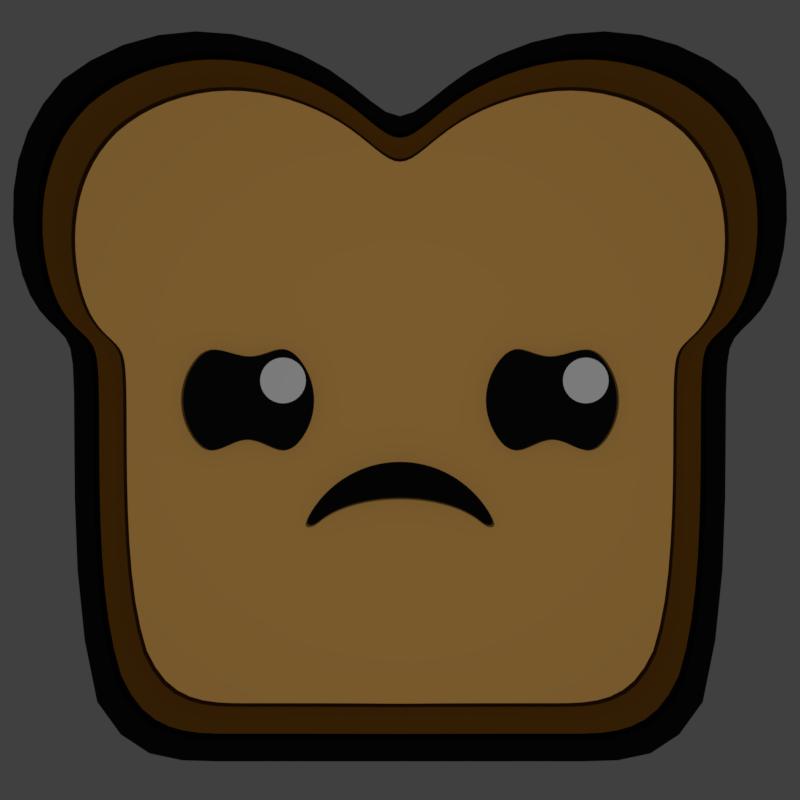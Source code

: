 # Source: Toast.blend  (saved by Blender 2.78.0; exported with 4.5.12 LTS)
import bpy
from mathutils import Matrix  # noqa: F401  (used for matrix-valued properties, if any)

bpy.ops.wm.read_factory_settings(use_empty=True)
scene = bpy.context.scene
scene.name = 'Scene'

# ---- collections
col_collection_1 = bpy.data.collections.new('Collection 1'); scene.collection.children.link(col_collection_1)

# ---- materials (node trees are filled in below, after node groups)
mat_mouth = bpy.data.materials.new('Mouth')
mat_mouth.alpha_threshold = 0.0
mat_mouth.use_transparent_shadow = False
mat_mouth.diffuse_color = (0.004896, 0.004896, 0.004896, 1.0)
mat_mouth.roughness = 0.5
mat_mouth.specular_intensity = 0.0
mat_highlights = bpy.data.materials.new('Highlights')
mat_highlights.alpha_threshold = 0.0
mat_highlights.use_transparent_shadow = False
mat_highlights.diffuse_color = (1.0, 1.0, 1.0, 1.0)
mat_highlights.roughness = 0.5
mat_highlights.specular_intensity = 0.0
mat_tongue = bpy.data.materials.new('Tongue')
mat_tongue.alpha_threshold = 0.0
mat_tongue.use_transparent_shadow = False
mat_tongue.diffuse_color = (0.8, 0.2287, 0.1406, 1.0)
mat_tongue.roughness = 0.5
mat_tongue.specular_intensity = 0.0
mat_eyes = bpy.data.materials.new('Eyes')
mat_eyes.alpha_threshold = 0.0
mat_eyes.use_transparent_shadow = False
mat_eyes.diffuse_color = (0.00637, 0.00637, 0.00637, 1.0)
mat_eyes.roughness = 0.5
mat_eyes.specular_intensity = 0.0
mat_tear = bpy.data.materials.new('Tear')
mat_tear.alpha_threshold = 0.0
mat_tear.use_transparent_shadow = False
mat_tear.diffuse_color = (0.01943, 0.2584, 0.8, 1.0)
mat_tear.roughness = 0.5
mat_tear.specular_intensity = 0.0
mat_anger = bpy.data.materials.new('Anger')
mat_anger.alpha_threshold = 0.0
mat_anger.use_transparent_shadow = False
mat_anger.diffuse_color = (0.8, 0.0008479, 0.0, 1.0)
mat_anger.roughness = 0.5
mat_anger.specular_intensity = 0.0
mat_toastmiddle = bpy.data.materials.new('ToastMiddle')
mat_toastmiddle.alpha_threshold = 0.0
mat_toastmiddle.use_transparent_shadow = False
mat_toastmiddle.diffuse_color = (1.0, 0.5407, 0.1385, 1.0)
mat_toastmiddle.roughness = 0.5
mat_toastmiddle.specular_intensity = 0.0
mat_toastcrust = bpy.data.materials.new('ToastCrust')
mat_toastcrust.alpha_threshold = 0.0
mat_toastcrust.use_transparent_shadow = False
mat_toastcrust.diffuse_color = (0.1878, 0.07421, 0.006995, 1.0)
mat_toastcrust.roughness = 0.5
mat_toastcrust.specular_intensity = 0.0

# ---- material node trees

# ---- world
world_world = bpy.data.worlds.new('World'); scene.world = world_world
world_world.color = (0.05088, 0.05088, 0.05088)
world_world.use_sun_shadow = False
world_world.sun_shadow_jitter_overblur = 0.0
world_world.cycles.sampling_method = 'MANUAL'

# ---- cameras
cam_camera = bpy.data.cameras.new('Camera')
cam_camera.type = 'ORTHO'
cam_camera.clip_end = 100.0
cam_camera.lens = 35.0
cam_camera.sensor_width = 32.0
cam_camera.sensor_height = 18.0
cam_camera.ortho_scale = 2.4
cam_camera.dof.focus_distance = 0.0
cam_camera.dof.aperture_fstop = 128.0

# ---- lights
light_lamp = bpy.data.lights.new('Lamp', 'POINT')
light_lamp.transmission_factor = 0.0
light_lamp.cutoff_distance = 30.0
light_lamp.energy = 100.0
light_lamp.shadow_buffer_clip_start = 1.001
light_lamp.shadow_soft_size = 0.1
light_lamp.shadow_maximum_resolution = 0.006
light_lamp.use_absolute_resolution = True

# ---- meshes
me_plane_004 = bpy.data.meshes.new('Plane.004')
me_plane_004.from_pydata([(0.1337, -2.61e-08, 0.1452), (0.5558, -5.655e-08, 0.3718), (0.08727, -2.453e-08, 0.2316), (0.5093, -5.498e-08, 0.4583)], [], [(0, 1, 3, 2)])
me_plane_004.materials.append(mat_mouth)
me_plane_004.use_remesh_preserve_volume = False
me_plane_004.use_remesh_preserve_attributes = False
me_plane_004.use_mirror_vertex_groups = False
me_plane_004.update()
me_plane_008 = bpy.data.meshes.new('Plane.008')
me_plane_008.from_pydata([(-0.215, -7.802e-08, -0.007912), (-0.215, -8.059e-08, -0.01807), (-7.451e-09, 4.633e-08, 0.2071), (0.215, 7.522e-08, -0.007912), (8.066e-16, 2.492e-08, 0.1225), (0.215, 7.265e-08, -0.01807)], [], [(3, 2, 4, 5), (2, 0, 1, 4)])
me_plane_008.materials.append(mat_mouth)
me_plane_008.use_remesh_preserve_volume = False
me_plane_008.use_remesh_preserve_attributes = False
me_plane_008.use_mirror_vertex_groups = False
me_plane_008.update()
me_circle_010 = bpy.data.meshes.new('Circle.010')
me_circle_010.from_pydata([(-0.1148, 2.801e-07, 1.058e-08), (-0.1126, 2.816e-07, -0.02239), (-0.106, 2.816e-07, -0.04392), (-0.09544, 2.816e-07, -0.06377), (-0.08116, 2.816e-07, -0.08116), (-0.06377, 2.816e-07, -0.09544), (-0.04392, 2.816e-07, -0.106), (-0.02239, 2.885e-07, -0.1126), (-4.092e-08, 2.885e-07, -0.1148), (0.02239, 2.885e-07, -0.1126), (0.04392, 2.816e-07, -0.106), (0.06377, 2.816e-07, -0.09544), (0.08116, 2.816e-07, -0.08116), (0.09544, 2.816e-07, -0.06377), (0.106, 2.816e-07, -0.04392), (0.1126, 2.816e-07, -0.02239), (0.1148, 2.801e-07, 1.127e-07)], [], [(1, 0, 16, 15, 14, 13, 12, 11, 10, 9, 8, 7, 6, 5, 4, 3, 2)])
me_circle_010.materials.append(mat_mouth)
me_circle_010.use_remesh_preserve_volume = False
me_circle_010.use_remesh_preserve_attributes = False
me_circle_010.use_mirror_vertex_groups = False
me_circle_010.update()
me_plane_007 = bpy.data.meshes.new('Plane.007')
me_plane_007.from_pydata([(0.2011, -1.015e-08, 0.1295), (0.05399, 0.0, -0.05399), (0.2011, -1.015e-08, 0.02155), (0.05399, 0.0, 0.05399), (0.0, 0.0, -0.05399), (0.0, 0.0, 0.05399), (0.3422, 6.143e-09, 0.008267), (0.3422, 6.143e-09, -0.09971), (0.5072, -8.814e-09, 0.1196), (0.5072, -8.814e-09, 0.01161)], [], [(4, 1, 3, 5), (3, 1, 2, 0), (0, 2, 7, 6), (6, 7, 9, 8)])
me_plane_007.materials.append(mat_highlights)
me_plane_007.use_remesh_preserve_volume = False
me_plane_007.use_remesh_preserve_attributes = False
me_plane_007.use_mirror_vertex_groups = False
me_plane_007.update()
me_circle_009 = bpy.data.meshes.new('Circle.009')
me_circle_009.from_pydata([(0.2884, 0.0, 0.08227), (0.05426, 7.451e-09, 0.000758), (0.1064, -1.118e-08, 0.008671), (0.1545, -1.118e-08, 0.02152), (0.1967, -1.118e-08, 0.03882), (0.2313, -1.118e-08, 0.05989), (0.257, -1.118e-08, 0.08393), (0.06091, 1.863e-08, -0.1045), (0.2596, 0.0, 0.0283), (0.2208, 0.0, -0.01901), (0.1734, 0.0, -0.05783), (0.1195, 0.0, -0.08668), (-0.2884, 0.0, 0.08227), (2.98e-08, 7.451e-09, -0.001914), (-0.05426, 7.451e-09, 0.000758), (-0.1064, -1.118e-08, 0.008671), (-0.1545, -1.118e-08, 0.02152), (-0.1967, -1.118e-08, 0.03882), (-0.2313, -1.118e-08, 0.05989), (-0.257, -1.118e-08, 0.08393), (-0.06091, 1.863e-08, -0.1045), (2.98e-08, 1.863e-08, -0.1104), (-0.2596, 0.0, 0.0283), (-0.2208, 0.0, -0.01901), (-0.1734, 0.0, -0.05783), (-0.1195, 0.0, -0.08668)], [], [(4, 3, 10, 9), (1, 13, 21, 7), (5, 4, 9, 8), (2, 1, 7, 11), (6, 5, 8, 0), (3, 2, 11, 10), (17, 23, 24, 16), (14, 20, 21, 13), (18, 22, 23, 17), (15, 25, 20, 14), (19, 12, 22, 18), (16, 24, 25, 15)])
me_circle_009.materials.append(mat_mouth)
me_circle_009.use_remesh_preserve_volume = False
me_circle_009.use_remesh_preserve_attributes = False
me_circle_009.use_mirror_vertex_groups = False
me_circle_009.update()
me_plane_006 = bpy.data.meshes.new('Plane.006')
me_plane_006.from_pydata([(-0.2016, 1.966e-08, -0.7809), (0.7104, -3.397e-08, -0.3817), (-0.6008, 3.089e-08, 0.1311), (0.3112, -2.275e-08, 0.5303), (-0.5657, 2.99e-08, 0.05094), (0.3464, -2.373e-08, 0.4501)], [], [(4, 5, 3, 2), (0, 1, 5, 4)])
me_plane_006.materials.append(mat_tongue)
me_plane_006.use_remesh_preserve_volume = False
me_plane_006.use_remesh_preserve_attributes = False
me_plane_006.use_mirror_vertex_groups = False
me_plane_006.update()
me_circle_006 = bpy.data.meshes.new('Circle.006')
me_circle_006.from_pydata([(0.4464, 2.832e-07, 0.1284), (0.4092, 2.812e-07, 0.1363), (0.3749, 2.769e-07, 0.1498), (0.3433, 2.729e-07, 0.1557), (0.3144, 2.714e-07, 0.1402), (0.2898, 2.714e-07, 0.1099), (0.2715, 2.773e-07, 0.07568), (0.2603, 2.802e-07, 0.03858), (0.2565, 2.806e-07, -1.005e-08), (0.2603, 2.832e-07, -0.03858), (0.2715, 2.832e-07, -0.07568), (0.2898, 2.832e-07, -0.1099), (0.3144, 2.832e-07, -0.1398), (0.3443, 2.832e-07, -0.1534), (0.3785, 2.832e-07, -0.1434), (0.4156, 2.95e-07, -0.1246), (0.4542, 2.95e-07, -0.1144), (0.4928, 2.95e-07, -0.1246), (0.5299, 2.832e-07, -0.1434), (0.5641, 2.832e-07, -0.1534), (0.594, 2.832e-07, -0.1398), (0.6186, 2.832e-07, -0.1099), (0.6369, 2.832e-07, -0.07568), (0.6482, 2.832e-07, -0.03858), (0.652, 2.806e-07, 1.66e-07), (0.6482, 2.802e-07, 0.03858), (0.6369, 2.773e-07, 0.07568), (0.6186, 2.714e-07, 0.1099), (0.594, 2.714e-07, 0.1398), (0.563, 2.729e-07, 0.1542), (0.5262, 2.769e-07, 0.1484), (0.4863, 2.812e-07, 0.1359)], [], [(1, 2, 3, 4, 5, 6, 7, 8, 9, 10, 11, 12, 13, 14, 15, 16, 17, 18, 19, 20, 21, 22, 23, 24, 25, 26, 27, 28, 29, 30, 31, 0)])
me_circle_006.materials.append(mat_eyes)
me_circle_006.use_remesh_preserve_volume = False
me_circle_006.use_remesh_preserve_attributes = False
me_circle_006.use_mirror_vertex_groups = False
me_circle_006.update()
me_cylinder = bpy.data.meshes.new('Cylinder')
me_cylinder.from_pydata([(0.455, -0.04339, 0.01628), (0.455, 0.04339, 0.01628), (0.4465, -0.04339, 0.01711), (0.4465, 0.04339, 0.01711), (0.4384, -0.04339, 0.01958), (0.4384, 0.04339, 0.01958), (0.4309, -0.04339, 0.02359), (0.4309, 0.04339, 0.02359), (0.4243, -0.04339, 0.02899), (0.4243, 0.04339, 0.02899), (0.4189, -0.04339, 0.03556), (0.4189, 0.04339, 0.03556), (0.4149, -0.04339, 0.04306), (0.4149, 0.04339, 0.04306), (0.4125, -0.04339, 0.0512), (0.4125, 0.04339, 0.0512), (0.4116, -0.04339, 0.05967), (0.4116, 0.04339, 0.05967), (0.4125, -0.04339, 0.06814), (0.4125, 0.04339, 0.06814), (0.4149, -0.04339, 0.07628), (0.4149, 0.04339, 0.07628), (0.4189, -0.04339, 0.08378), (0.4189, 0.04339, 0.08378), (0.4243, -0.04339, 0.09035), (0.4243, 0.04339, 0.09035), (0.4309, -0.04339, 0.09575), (0.4309, 0.04339, 0.09575), (0.4384, -0.04339, 0.09976), (0.4384, 0.04339, 0.09976), (0.4465, -0.04339, 0.1022), (0.4465, 0.04339, 0.1022), (0.455, -0.04339, 0.1031), (0.455, 0.04339, 0.1031), (0.4635, -0.04339, 0.1022), (0.4635, 0.04339, 0.1022), (0.4716, -0.04339, 0.09976), (0.4716, 0.04339, 0.09976), (0.4791, -0.04339, 0.09575), (0.4791, 0.04339, 0.09575), (0.4857, -0.04339, 0.09035), (0.4857, 0.04339, 0.09035), (0.4911, -0.04339, 0.08378), (0.4911, 0.04339, 0.08378), (0.4951, -0.04339, 0.07628), (0.4951, 0.04339, 0.07628), (0.4976, -0.04339, 0.06814), (0.4976, 0.04339, 0.06814), (0.4984, -0.04339, 0.05967), (0.4984, 0.04339, 0.05967), (0.4976, -0.04339, 0.0512), (0.4976, 0.04339, 0.0512), (0.4951, -0.04339, 0.04306), (0.4951, 0.04339, 0.04306), (0.4911, -0.04339, 0.03556), (0.4911, 0.04339, 0.03556), (0.4857, -0.04339, 0.02899), (0.4857, 0.04339, 0.02899), (0.4791, -0.04339, 0.02359), (0.4791, 0.04339, 0.02359), (0.4716, -0.04339, 0.01958), (0.4716, 0.04339, 0.01958), (0.4635, -0.04339, 0.01711), (0.4635, 0.04339, 0.01711)], [], [(0, 1, 3, 2), (2, 3, 5, 4), (4, 5, 7, 6), (6, 7, 9, 8), (8, 9, 11, 10), (10, 11, 13, 12), (12, 13, 15, 14), (14, 15, 17, 16), (16, 17, 19, 18), (18, 19, 21, 20), (20, 21, 23, 22), (22, 23, 25, 24), (24, 25, 27, 26), (26, 27, 29, 28), (28, 29, 31, 30), (30, 31, 33, 32), (32, 33, 35, 34), (34, 35, 37, 36), (36, 37, 39, 38), (38, 39, 41, 40), (40, 41, 43, 42), (42, 43, 45, 44), (44, 45, 47, 46), (46, 47, 49, 48), (48, 49, 51, 50), (50, 51, 53, 52), (52, 53, 55, 54), (54, 55, 57, 56), (56, 57, 59, 58), (58, 59, 61, 60), (3, 1, 63, 61, 59, 57, 55, 53, 51, 49, 47, 45, 43, 41, 39, 37, 35, 33, 31, 29, 27, 25, 23, 21, 19, 17, 15, 13, 11, 9, 7, 5), (60, 61, 63, 62), (62, 63, 1, 0), (0, 2, 4, 6, 8, 10, 12, 14, 16, 18, 20, 22, 24, 26, 28, 30, 32, 34, 36, 38, 40, 42, 44, 46, 48, 50, 52, 54, 56, 58, 60, 62)])
me_cylinder.use_remesh_preserve_volume = False
me_cylinder.use_remesh_preserve_attributes = False
me_cylinder.use_mirror_vertex_groups = False
me_cylinder.update()
me_circle_005 = bpy.data.meshes.new('Circle.005')
me_circle_005.from_pydata([(0.4653, 2.818e-07, 0.03104), (0.4514, 2.811e-07, 0.03465), (0.4372, 2.798e-07, 0.04025), (0.4228, 2.788e-07, 0.04163), (0.4094, 2.779e-07, 0.03972), (0.3986, 2.772e-07, 0.03468), (0.3909, 2.788e-07, 0.02586), (0.3868, 2.798e-07, 0.01341), (0.3854, 2.799e-07, 1.716e-08), (0.3868, 2.808e-07, -0.01341), (0.3907, 2.808e-07, -0.02631), (0.397, 2.808e-07, -0.0382), (0.4056, 2.808e-07, -0.04862), (0.416, 2.808e-07, -0.05717), (0.4279, 2.808e-07, -0.06353), (0.4408, 2.849e-07, -0.06744), (0.4542, 2.849e-07, -0.06876), (0.4676, 2.849e-07, -0.06744), (0.4805, 2.808e-07, -0.06353), (0.4924, 2.808e-07, -0.05717), (0.5028, 2.808e-07, -0.04862), (0.5114, 2.808e-07, -0.0382), (0.5177, 2.808e-07, -0.02631), (0.5216, 2.808e-07, -0.01341), (0.523, 2.799e-07, 7.837e-08), (0.5216, 2.798e-07, 0.01341), (0.5178, 2.788e-07, 0.02621), (0.5124, 2.77e-07, 0.03581), (0.506, 2.777e-07, 0.04141), (0.4983, 2.785e-07, 0.04355), (0.4892, 2.796e-07, 0.04172), (0.4781, 2.81e-07, 0.03501)], [], [(1, 2, 3, 4, 5, 6, 7, 8, 9, 10, 11, 12, 13, 14, 15, 16, 17, 18, 19, 20, 21, 22, 23, 24, 25, 26, 27, 28, 29, 30, 31, 0)])
me_circle_005.materials.append(mat_highlights)
me_circle_005.use_remesh_preserve_volume = False
me_circle_005.use_remesh_preserve_attributes = False
me_circle_005.use_mirror_vertex_groups = False
me_circle_005.update()
me_circle_004 = bpy.data.meshes.new('Circle.004')
me_circle_004.from_pydata([(0.0, 1.518e-08, 0.2441), (0.0, 1.518e-08, -0.05914), (0.06409, 2.081e-08, -0.0315), (0.09173, 1.588e-08, 0.03524), (0.0331, 1.518e-08, 0.102)], [], [(1, 2, 3, 4, 0)])
me_circle_004.materials.append(mat_tear)
me_circle_004.use_remesh_preserve_volume = False
me_circle_004.use_remesh_preserve_attributes = False
me_circle_004.use_mirror_vertex_groups = False
me_circle_004.update()
me_plane_003 = bpy.data.meshes.new('Plane.003')
me_plane_003.from_pydata([(-0.6, 0.0, -1.0), (-0.2, 0.0, -1.0), (0.2, 0.0, -1.0), (0.6, 0.0, -1.0), (0.6, 0.0, 1.0), (0.2, 0.0, 1.0), (-0.2, 0.0, 1.0), (-0.6, 0.0, 1.0), (-1.0, 0.0, 0.6), (-1.0, 0.0, 0.2), (-1.0, 0.0, -0.2), (-1.0, 0.0, -0.6), (1.0, 0.0, -0.6), (1.0, 0.0, -0.2), (1.0, 0.0, 0.2), (1.0, 0.0, 0.6), (-0.6, 0.0, -0.6), (-0.6, 0.0, -0.2), (-0.6, 0.0, 0.2), (-0.6, 0.0, 0.6), (-0.2, 0.0, -0.6), (-0.2, 0.0, -0.2), (-0.2, 0.0, 0.2), (-0.2, 0.0, 0.6), (0.2, 0.0, -0.6), (0.2, 0.0, -0.2), (0.2, 0.0, 0.2), (0.2, 0.0, 0.6), (0.6, 0.0, -0.6), (0.6, 0.0, -0.2), (0.6, 0.0, 0.2), (0.6, 0.0, 0.6)], [], [(19, 23, 6, 7), (27, 31, 4, 5), (2, 3, 28, 24), (24, 28, 29, 25), (26, 30, 31, 27), (0, 1, 20, 16), (16, 20, 21, 17), (18, 22, 23, 19), (11, 16, 17, 10), (9, 18, 19, 8), (28, 12, 13, 29), (30, 14, 15, 31)])
_k = {(0, 1): 0.81961, (2, 3): 0.81961, (4, 5): 0.81961, (6, 7): 0.81961, (7, 19): 0.81961, (6, 23): 0.81961, (5, 27): 0.81961, (4, 31): 0.81961, (8, 9): 0.81961, (10, 11): 0.81961, (12, 13): 0.81961, (14, 15): 0.81961, (0, 16): 0.81961, (1, 20): 0.81961, (2, 24): 0.81961, (3, 28): 0.81961, (11, 16): 0.81961, (10, 17): 0.81961, (9, 18): 0.81961, (8, 19): 0.81961, (12, 28): 0.81961, (13, 29): 0.81961, (14, 30): 0.81961, (15, 31): 0.81961}
me_plane_003.attributes.new('crease_edge', 'FLOAT', 'EDGE').data.foreach_set('value', [_k.get((min(e.vertices), max(e.vertices)), 0.0) for e in me_plane_003.edges])
me_plane_003.materials.append(mat_anger)
me_plane_003.use_remesh_preserve_volume = False
me_plane_003.use_remesh_preserve_attributes = False
me_plane_003.use_mirror_vertex_groups = False
me_plane_003.update()
me_plane_002 = bpy.data.meshes.new('Plane.002')
me_plane_002.from_pydata([(0.5, 0.0, 0.1835), (0.9016, 0.0, -1.0), (0.5665, 4.465e-09, 1.073), (0.9801, 2.381e-09, 0.9161), (0.0, 0.0, -1.0), (0.0, 0.0, 0.7181), (0.5, 0.0, -1.0), (0.9056, 0.0, 0.1835), (0.0, 0.0, 0.1835), (0.5, 0.0, 0.05332), (0.9016, 0.0, 0.05332), (0.0, 0.0, 0.05332), (0.5, 0.0, 0.2451), (1.035, 0.0, 0.2451), (0.0, 0.0, 0.2585), (0.151, 0.0, 0.9257), (0.151, 0.0, -1.0), (0.151, 0.0, 0.1835), (0.151, 0.0, 0.05332), (0.151, 0.0, 0.2544), (0.5, 0.0, 0.6859), (1.102, 1.399e-08, 0.5818), (0.0, 0.0, 0.5517), (0.151, 0.0, 0.6535)], [], [(20, 21, 3, 2), (18, 9, 0, 17), (23, 20, 2, 15), (9, 10, 7, 0), (6, 1, 10, 9), (16, 6, 9, 18), (17, 0, 12, 19), (0, 7, 13, 12), (8, 17, 19, 14), (4, 16, 18, 11), (22, 23, 15, 5), (11, 18, 17, 8), (14, 19, 23, 22), (19, 12, 20, 23), (12, 13, 21, 20)])
me_plane_002.materials.append(mat_eyes)
me_plane_002.use_remesh_preserve_volume = False
me_plane_002.use_remesh_preserve_attributes = False
me_plane_002.use_mirror_vertex_groups = False
me_plane_002.update()
me_plane_001 = bpy.data.meshes.new('Plane.001')
me_plane_001.from_pydata([(0.5, 0.0, 0.1835), (0.9016, 0.0, -1.0), (0.5665, 4.465e-09, 1.073), (0.9801, 2.381e-09, 0.9161), (0.5, 0.0, -1.0), (0.9056, 0.0, 0.1835), (0.5, 0.0, 0.05332), (0.9016, 0.0, 0.05332), (0.5, 0.0, 0.2451), (1.035, 0.0, 0.2451), (0.151, 0.0, 0.9257), (0.151, 0.0, -1.0), (0.151, 0.0, 0.1835), (0.151, 0.0, 0.05332), (0.151, 0.0, 0.2544), (0.5, 0.0, 0.6859), (1.102, 1.399e-08, 0.5818), (0.151, 0.0, 0.6535), (-0.5, 0.0, 0.1835), (-0.9016, 0.0, -1.0), (-0.5665, 4.465e-09, 1.073), (-0.9801, 2.381e-09, 0.9161), (0.0, 0.0, -1.002), (0.0, 0.0, 0.7181), (-0.5, 0.0, -1.0), (-0.9056, 0.0, 0.1835), (0.0, 0.0, 0.1835), (-0.5, 0.0, 0.05332), (-0.9016, 0.0, 0.05332), (0.0, 0.0, 0.05332), (-0.5, 0.0, 0.2451), (-1.035, 0.0, 0.2451), (0.0, 0.0, 0.2585), (-0.151, 0.0, 0.9257), (-0.151, 0.0, -1.0), (-0.151, 0.0, 0.1835), (-0.151, 0.0, 0.05332), (-0.151, 0.0, 0.2544), (-0.5, 0.0, 0.6859), (-1.102, 1.399e-08, 0.5818), (0.0, 0.0, 0.5517), (-0.151, 0.0, 0.6535)], [], [(15, 16, 3, 2), (13, 6, 0, 12), (17, 15, 2, 10), (6, 7, 5, 0), (4, 1, 7, 6), (11, 4, 6, 13), (12, 0, 8, 14), (0, 5, 9, 8), (26, 12, 14, 32), (22, 11, 13, 29), (40, 17, 10, 23), (29, 13, 12, 26), (32, 14, 17, 40), (14, 8, 15, 17), (8, 9, 16, 15), (38, 20, 21, 39), (36, 35, 18, 27), (41, 33, 20, 38), (27, 18, 25, 28), (24, 27, 28, 19), (34, 36, 27, 24), (35, 37, 30, 18), (18, 30, 31, 25), (26, 32, 37, 35), (22, 29, 36, 34), (40, 23, 33, 41), (29, 26, 35, 36), (32, 40, 41, 37), (37, 41, 38, 30), (30, 38, 39, 31)])
_uv = me_plane_001.uv_layers.new(name='UVMap')
_uv.uv.foreach_set('vector', [0.7268, 0.765, 0.9999, 0.7177, 0.9446, 0.8694, 0.757, 0.9406, 0.5685, 0.478, 0.7268, 0.478, 0.7268, 0.537, 0.5685, 0.537, 0.5685, 0.7502, 0.7268, 0.765, 0.757, 0.9406, 0.5685, 0.8737, 0.7268, 0.478, 0.909, 0.478, 0.9108, 0.537, 0.7268, 0.537, 0.7268, 9.697e-05, 0.909, 9.697e-05, 0.909, 0.478, 0.7268, 0.478, 0.5685, 9.697e-05, 0.7268, 9.697e-05, 0.7268, 0.478, 0.5685, 0.478, 0.5685, 0.537, 0.7268, 0.537, 0.7268, 0.5649, 0.5685, 0.5692, 0.7268, 0.537, 0.9108, 0.537, 0.9693, 0.5649, 0.7268, 0.5649, 0.5, 0.537, 0.5685, 0.537, 0.5685, 0.5692, 0.5, 0.571, 0.5, 9.697e-05, 0.5685, 9.697e-05, 0.5685, 0.478, 0.5, 0.478, 0.5, 0.704, 0.5685, 0.7502, 0.5685, 0.8737, 0.5, 0.7795, 0.5, 0.478, 0.5685, 0.478, 0.5685, 0.537, 0.5, 0.537, 0.5, 0.571, 0.5685, 0.5692, 0.5685, 0.7502, 0.5, 0.704, 0.5685, 0.5692, 0.7268, 0.5649, 0.7268, 0.765, 0.5685, 0.7502, 0.7268, 0.5649, 0.9693, 0.5649, 0.9999, 0.7177, 0.7268, 0.765, 0.2732, 0.765, 0.243, 0.9406, 0.05538, 0.8694, 9.697e-05, 0.7177, 0.4315, 0.478, 0.4315, 0.537, 0.2732, 0.537, 0.2732, 0.478, 0.4315, 0.7502, 0.4315, 0.8737, 0.243, 0.9406, 0.2732, 0.765, 0.2732, 0.478, 0.2732, 0.537, 0.08917, 0.537, 0.09096, 0.478, 0.2732, 9.697e-05, 0.2732, 0.478, 0.09096, 0.478, 0.09096, 9.697e-05, 0.4315, 9.697e-05, 0.4315, 0.478, 0.2732, 0.478, 0.2732, 9.697e-05, 0.4315, 0.537, 0.4315, 0.5692, 0.2732, 0.5649, 0.2732, 0.537, 0.2732, 0.537, 0.2732, 0.5649, 0.03065, 0.5649, 0.08917, 0.537, 0.5, 0.537, 0.5, 0.571, 0.4315, 0.5692, 0.4315, 0.537, 0.5, 9.697e-05, 0.5, 0.478, 0.4315, 0.478, 0.4315, 9.697e-05, 0.5, 0.704, 0.5, 0.7795, 0.4315, 0.8737, 0.4315, 0.7502, 0.5, 0.478, 0.5, 0.537, 0.4315, 0.537, 0.4315, 0.478, 0.5, 0.571, 0.5, 0.704, 0.4315, 0.7502, 0.4315, 0.5692, 0.4315, 0.5692, 0.4315, 0.7502, 0.2732, 0.765, 0.2732, 0.5649, 0.2732, 0.5649, 0.2732, 0.765, 9.697e-05, 0.7177, 0.03065, 0.5649])
me_plane_001.materials.append(mat_toastmiddle)
me_plane_001.use_remesh_preserve_volume = False
me_plane_001.use_remesh_preserve_attributes = False
me_plane_001.use_mirror_vertex_groups = False
me_plane_001.update()
me_circle_002 = bpy.data.meshes.new('Circle.002')
me_circle_002.from_pydata([(0.2884, 0.0, 0.08227), (0.05426, 7.451e-09, 0.000758), (0.1064, -1.118e-08, 0.008671), (0.1545, -1.118e-08, 0.02152), (0.1967, -1.118e-08, 0.03882), (0.2313, -1.118e-08, 0.05989), (0.257, -1.118e-08, 0.08393), (0.06091, 1.863e-08, -0.1045), (0.2596, 0.0, 0.0283), (0.2208, 0.0, -0.01901), (0.1734, 0.0, -0.05783), (0.1195, 0.0, -0.08668), (-0.2884, 0.0, 0.08227), (2.98e-08, 7.451e-09, -0.001914), (-0.05426, 7.451e-09, 0.000758), (-0.1064, -1.118e-08, 0.008671), (-0.1545, -1.118e-08, 0.02152), (-0.1967, -1.118e-08, 0.03882), (-0.2313, -1.118e-08, 0.05989), (-0.257, -1.118e-08, 0.08393), (-0.06091, 1.863e-08, -0.1045), (2.98e-08, 1.863e-08, -0.1104), (-0.2596, 0.0, 0.0283), (-0.2208, 0.0, -0.01901), (-0.1734, 0.0, -0.05783), (-0.1195, 0.0, -0.08668)], [], [(4, 3, 10, 9), (1, 13, 21, 7), (5, 4, 9, 8), (2, 1, 7, 11), (6, 5, 8, 0), (3, 2, 11, 10), (17, 23, 24, 16), (14, 20, 21, 13), (18, 22, 23, 17), (15, 25, 20, 14), (19, 12, 22, 18), (16, 24, 25, 15)])
me_circle_002.materials.append(mat_mouth)
me_circle_002.use_remesh_preserve_volume = False
me_circle_002.use_remesh_preserve_attributes = False
me_circle_002.use_mirror_vertex_groups = False
me_circle_002.update()
me_circle_001 = bpy.data.meshes.new('Circle.001')
me_circle_001.from_pydata([(0.4542, 2.767e-07, 0.06876), (0.4408, 2.767e-07, 0.06744), (0.4279, 2.767e-07, 0.06353), (0.416, 2.767e-07, 0.05717), (0.4056, 2.767e-07, 0.04862), (0.397, 2.767e-07, 0.0382), (0.3907, 2.787e-07, 0.02631), (0.3868, 2.798e-07, 0.01341), (0.3854, 2.799e-07, 1.716e-08), (0.3868, 2.808e-07, -0.01341), (0.3907, 2.808e-07, -0.02631), (0.397, 2.808e-07, -0.0382), (0.4056, 2.808e-07, -0.04862), (0.416, 2.808e-07, -0.05717), (0.4279, 2.808e-07, -0.06353), (0.4408, 2.849e-07, -0.06744), (0.4542, 2.849e-07, -0.06876), (0.4676, 2.849e-07, -0.06744), (0.4805, 2.808e-07, -0.06353), (0.4924, 2.808e-07, -0.05717), (0.5028, 2.808e-07, -0.04862), (0.5114, 2.808e-07, -0.0382), (0.5177, 2.808e-07, -0.02631), (0.5216, 2.808e-07, -0.01341), (0.523, 2.799e-07, 7.837e-08), (0.5216, 2.798e-07, 0.01341), (0.5177, 2.787e-07, 0.02631), (0.5114, 2.767e-07, 0.0382), (0.5028, 2.767e-07, 0.04862), (0.4924, 2.767e-07, 0.05717), (0.4805, 2.767e-07, 0.06353), (0.4676, 2.767e-07, 0.06744)], [], [(1, 2, 3, 4, 5, 6, 7, 8, 9, 10, 11, 12, 13, 14, 15, 16, 17, 18, 19, 20, 21, 22, 23, 24, 25, 26, 27, 28, 29, 30, 31, 0)])
me_circle_001.materials.append(mat_highlights)
me_circle_001.use_remesh_preserve_volume = False
me_circle_001.use_remesh_preserve_attributes = False
me_circle_001.use_mirror_vertex_groups = False
me_circle_001.update()
me_circle = bpy.data.meshes.new('Circle')
me_circle.from_pydata([(0.4542, 2.714e-07, 0.1978), (0.4156, 2.714e-07, 0.194), (0.3785, 2.714e-07, 0.1827), (0.3443, 2.714e-07, 0.1644), (0.3144, 2.714e-07, 0.1398), (0.2898, 2.714e-07, 0.1099), (0.2715, 2.773e-07, 0.07568), (0.2603, 2.802e-07, 0.03858), (0.2565, 2.806e-07, -1.005e-08), (0.2603, 2.832e-07, -0.03858), (0.2715, 2.832e-07, -0.07568), (0.2898, 2.832e-07, -0.1099), (0.3144, 2.832e-07, -0.1398), (0.3443, 2.832e-07, -0.1644), (0.3785, 2.832e-07, -0.1827), (0.4156, 2.95e-07, -0.194), (0.4542, 2.95e-07, -0.1978), (0.4928, 2.95e-07, -0.194), (0.5299, 2.832e-07, -0.1827), (0.5641, 2.832e-07, -0.1644), (0.594, 2.832e-07, -0.1398), (0.6186, 2.832e-07, -0.1099), (0.6369, 2.832e-07, -0.07568), (0.6482, 2.832e-07, -0.03858), (0.652, 2.806e-07, 1.66e-07), (0.6482, 2.802e-07, 0.03858), (0.6369, 2.773e-07, 0.07568), (0.6186, 2.714e-07, 0.1099), (0.594, 2.714e-07, 0.1398), (0.5641, 2.714e-07, 0.1644), (0.5299, 2.714e-07, 0.1827), (0.4928, 2.714e-07, 0.194)], [], [(1, 2, 3, 4, 5, 6, 7, 8, 9, 10, 11, 12, 13, 14, 15, 16, 17, 18, 19, 20, 21, 22, 23, 24, 25, 26, 27, 28, 29, 30, 31, 0)])
me_circle.materials.append(mat_eyes)
me_circle.use_remesh_preserve_volume = False
me_circle.use_remesh_preserve_attributes = False
me_circle.use_mirror_vertex_groups = False
me_circle.update()
me_plane = bpy.data.meshes.new('Plane')
me_plane.from_pydata([(0.5, 0.0, 0.1835), (0.9016, 0.0, -1.0), (0.5665, 4.465e-09, 1.073), (0.9801, 2.381e-09, 0.9161), (0.5, 0.0, -1.0), (0.9056, 0.0, 0.1835), (0.5, 0.0, 0.05332), (0.9016, 0.0, 0.05332), (0.5, 0.0, 0.2451), (1.035, 0.0, 0.2451), (0.151, 0.0, 0.9257), (0.151, 0.0, -1.0), (0.151, 0.0, 0.1835), (0.151, 0.0, 0.05332), (0.151, 0.0, 0.2544), (0.5, 0.0, 0.6859), (1.102, 1.399e-08, 0.5818), (0.151, 0.0, 0.6535), (-0.5, 0.0, 0.1835), (-0.9016, 0.0, -1.0), (-0.5665, 4.465e-09, 1.073), (-0.9801, 2.381e-09, 0.9161), (0.0, 0.0, -1.001), (0.0, 0.0, 0.7181), (-0.5, 0.0, -1.0), (-0.9056, 0.0, 0.1835), (0.0, 0.0, 0.1835), (-0.5, 0.0, 0.05332), (-0.9016, 0.0, 0.05332), (0.0, 0.0, 0.05332), (-0.5, 0.0, 0.2451), (-1.035, 0.0, 0.2451), (0.0, 0.0, 0.2585), (-0.151, 0.0, 0.9257), (-0.151, 0.0, -1.0), (-0.151, 0.0, 0.1835), (-0.151, 0.0, 0.05332), (-0.151, 0.0, 0.2544), (-0.5, 0.0, 0.6859), (-1.102, 1.399e-08, 0.5818), (0.0, 0.0, 0.5517), (-0.151, 0.0, 0.6535)], [], [(15, 16, 3, 2), (13, 6, 0, 12), (17, 15, 2, 10), (6, 7, 5, 0), (4, 1, 7, 6), (11, 4, 6, 13), (12, 0, 8, 14), (0, 5, 9, 8), (26, 12, 14, 32), (22, 11, 13, 29), (40, 17, 10, 23), (29, 13, 12, 26), (32, 14, 17, 40), (14, 8, 15, 17), (8, 9, 16, 15), (38, 20, 21, 39), (36, 35, 18, 27), (41, 33, 20, 38), (27, 18, 25, 28), (24, 27, 28, 19), (34, 36, 27, 24), (35, 37, 30, 18), (18, 30, 31, 25), (26, 32, 37, 35), (22, 29, 36, 34), (40, 23, 33, 41), (29, 26, 35, 36), (32, 40, 41, 37), (37, 41, 38, 30), (30, 38, 39, 31)])
_uv = me_plane.uv_layers.new(name='UVMap')
_uv.uv.foreach_set('vector', [0.7268, 0.765, 0.9999, 0.7177, 0.9446, 0.8694, 0.757, 0.9406, 0.5685, 0.478, 0.7268, 0.478, 0.7268, 0.537, 0.5685, 0.537, 0.5685, 0.7502, 0.7268, 0.765, 0.757, 0.9406, 0.5685, 0.8737, 0.7268, 0.478, 0.909, 0.478, 0.9108, 0.537, 0.7268, 0.537, 0.7268, 9.697e-05, 0.909, 9.697e-05, 0.909, 0.478, 0.7268, 0.478, 0.5685, 9.697e-05, 0.7268, 9.697e-05, 0.7268, 0.478, 0.5685, 0.478, 0.5685, 0.537, 0.7268, 0.537, 0.7268, 0.5649, 0.5685, 0.5692, 0.7268, 0.537, 0.9108, 0.537, 0.9693, 0.5649, 0.7268, 0.5649, 0.5, 0.537, 0.5685, 0.537, 0.5685, 0.5692, 0.5, 0.571, 0.5, 9.697e-05, 0.5685, 9.697e-05, 0.5685, 0.478, 0.5, 0.478, 0.5, 0.704, 0.5685, 0.7502, 0.5685, 0.8737, 0.5, 0.7795, 0.5, 0.478, 0.5685, 0.478, 0.5685, 0.537, 0.5, 0.537, 0.5, 0.571, 0.5685, 0.5692, 0.5685, 0.7502, 0.5, 0.704, 0.5685, 0.5692, 0.7268, 0.5649, 0.7268, 0.765, 0.5685, 0.7502, 0.7268, 0.5649, 0.9693, 0.5649, 0.9999, 0.7177, 0.7268, 0.765, 0.2732, 0.765, 0.243, 0.9406, 0.05538, 0.8694, 9.697e-05, 0.7177, 0.4315, 0.478, 0.4315, 0.537, 0.2732, 0.537, 0.2732, 0.478, 0.4315, 0.7502, 0.4315, 0.8737, 0.243, 0.9406, 0.2732, 0.765, 0.2732, 0.478, 0.2732, 0.537, 0.08917, 0.537, 0.09096, 0.478, 0.2732, 9.697e-05, 0.2732, 0.478, 0.09096, 0.478, 0.09096, 9.697e-05, 0.4315, 9.697e-05, 0.4315, 0.478, 0.2732, 0.478, 0.2732, 9.697e-05, 0.4315, 0.537, 0.4315, 0.5692, 0.2732, 0.5649, 0.2732, 0.537, 0.2732, 0.537, 0.2732, 0.5649, 0.03065, 0.5649, 0.08917, 0.537, 0.5, 0.537, 0.5, 0.571, 0.4315, 0.5692, 0.4315, 0.537, 0.5, 9.697e-05, 0.5, 0.478, 0.4315, 0.478, 0.4315, 9.697e-05, 0.5, 0.704, 0.5, 0.7795, 0.4315, 0.8737, 0.4315, 0.7502, 0.5, 0.478, 0.5, 0.537, 0.4315, 0.537, 0.4315, 0.478, 0.5, 0.571, 0.5, 0.704, 0.4315, 0.7502, 0.4315, 0.5692, 0.4315, 0.5692, 0.4315, 0.7502, 0.2732, 0.765, 0.2732, 0.5649, 0.2732, 0.5649, 0.2732, 0.765, 9.697e-05, 0.7177, 0.03065, 0.5649])
me_plane.materials.append(mat_toastcrust)
me_plane.use_remesh_preserve_volume = False
me_plane.use_remesh_preserve_attributes = False
me_plane.use_mirror_vertex_groups = False
me_plane.update()

# ---- objects
ob_angryeyebrows = bpy.data.objects.new('AngryEyebrows', me_plane_004)
ob_angrymouth = bpy.data.objects.new('AngryMouth', me_plane_008)
ob_smallmouth = bpy.data.objects.new('SmallMouth', me_circle_010)
ob_stash = bpy.data.objects.new('Stash', me_plane_007)
ob_sadmouth = bpy.data.objects.new('SadMouth', me_circle_009)
ob_tongue = bpy.data.objects.new('Tongue', me_plane_006)
ob_squintyeyes = bpy.data.objects.new('SquintyEyes', me_circle_006)
ob_cylinder = bpy.data.objects.new('Cylinder', me_cylinder)
ob_squintyhighlights = bpy.data.objects.new('SquintyHighlights', me_circle_005)
ob_sadness = bpy.data.objects.new('Sadness', me_circle_004)
ob_anger = bpy.data.objects.new('Anger', me_plane_003)
ob_outline = bpy.data.objects.new('Outline', me_plane_002)
ob_toastmiddle = bpy.data.objects.new('ToastMiddle', me_plane_001)
ob_happymouth = bpy.data.objects.new('HappyMouth', me_circle_002)
ob_highlights = bpy.data.objects.new('Highlights', me_circle_001)
ob_eyes = bpy.data.objects.new('Eyes', me_circle)
ob_toastcrust = bpy.data.objects.new('ToastCrust', me_plane)
ob_lamp = bpy.data.objects.new('Lamp', light_lamp)
ob_camera = bpy.data.objects.new('Camera', cam_camera)

# ---- transforms, parenting, visibility, modifiers, constraints
ob_angryeyebrows.location = (0.0, -0.2991, 0.0)
ob_angryeyebrows.hide_viewport = True
ob_angryeyebrows.hide_render = True
ob_angryeyebrows.lineart.crease_threshold = 0.0
_m = ob_angryeyebrows.modifiers.new('Mirror', 'MIRROR')
ob_angrymouth.location = (0.0, -0.3435, -0.4053)
ob_angrymouth.hide_viewport = True
ob_angrymouth.hide_render = True
ob_angrymouth.lineart.crease_threshold = 0.0
ob_smallmouth.location = (0.0, -0.2119, -0.4436)
ob_smallmouth.rotation_euler = (-0.0, 3.142, -0.0)
ob_smallmouth.hide_viewport = True
ob_smallmouth.hide_render = True
ob_smallmouth.lineart.crease_threshold = 0.0
ob_stash.location = (0.0, -0.2714, -0.3161)
ob_stash.hide_viewport = True
ob_stash.hide_render = True
ob_stash.lineart.crease_threshold = 0.0
_m = ob_stash.modifiers.new('Mirror', 'MIRROR')
_m.use_clip = True
_m = ob_stash.modifiers.new('Subsurf', 'SUBSURF')
_m.uv_smooth = 'PRESERVE_CORNERS'
_m.levels = 3
_m.render_levels = 3
_m.show_only_control_edges = False
ob_sadmouth.location = (-2.98e-08, -0.1237, -0.293)
ob_sadmouth.rotation_euler = (0.0, 3.142, 0.0)
ob_sadmouth.lineart.crease_threshold = 0.0
_m = ob_sadmouth.modifiers.new('Subsurf', 'SUBSURF')
_m.uv_smooth = 'PRESERVE_CORNERS'
_m.quality = 2
_m.show_only_control_edges = False
ob_tongue.location = (-0.003104, -0.1464, -0.4343)
ob_tongue.rotation_euler = (1.215e-08, 0.4101, 5.841e-08)
ob_tongue.scale = (0.23, 0.23, 0.23)
ob_tongue.hide_viewport = True
ob_tongue.hide_render = True
ob_tongue.lineart.crease_threshold = 0.0
_m = ob_tongue.modifiers.new('Subsurf', 'SUBSURF')
_m.uv_smooth = 'PRESERVE_CORNERS'
_m.quality = 2
_m.levels = 2
_m.show_only_control_edges = False
ob_squintyeyes.location = (0.0, -0.09135, 0.0)
ob_squintyeyes.lineart.crease_threshold = 0.0
_m = ob_squintyeyes.modifiers.new('Mirror', 'MIRROR')
_m = ob_squintyeyes.modifiers.new('Subsurf', 'SUBSURF')
_m.uv_smooth = 'PRESERVE_CORNERS'
_m.quality = 2
_m.show_only_control_edges = False
ob_cylinder.location = (0.1354, -0.07588, 0.03336)
ob_cylinder.hide_viewport = True
ob_cylinder.hide_render = True
ob_cylinder.lineart.crease_threshold = 0.0
_m = ob_cylinder.modifiers.new('Mirror', 'MIRROR')
ob_squintyhighlights.location = (0.1032, -0.1119, 0.05955)
ob_squintyhighlights.hide_viewport = True
ob_squintyhighlights.hide_render = True
ob_squintyhighlights.lineart.crease_threshold = 0.0
_m = ob_squintyhighlights.modifiers.new('Mirror', 'MIRROR')
_m = ob_squintyhighlights.modifiers.new('Subsurf', 'SUBSURF')
_m.uv_smooth = 'PRESERVE_CORNERS'
_m.quality = 2
_m.show_only_control_edges = False
ob_sadness.location = (0.4888, -0.4378, -0.4322)
ob_sadness.hide_viewport = True
ob_sadness.hide_render = True
ob_sadness.lineart.crease_threshold = 0.0
_m = ob_sadness.modifiers.new('Mirror', 'MIRROR')
_m.use_clip = True
_m = ob_sadness.modifiers.new('Subsurf', 'SUBSURF')
_m.uv_smooth = 'PRESERVE_CORNERS'
_m.levels = 3
_m.render_levels = 3
_m.show_only_control_edges = False
ob_anger.location = (-0.642, -0.2061, 0.6509)
ob_anger.rotation_euler = (1.398e-07, 1.059, 2.389e-07)
ob_anger.scale = (0.1995, 0.1995, 0.1995)
ob_anger.hide_viewport = True
ob_anger.hide_render = True
ob_anger.lineart.crease_threshold = 0.0
_m = ob_anger.modifiers.new('Subsurf', 'SUBSURF')
_m.uv_smooth = 'PRESERVE_CORNERS'
_m.levels = 3
_m.render_levels = 3
_m.show_only_control_edges = False
ob_outline.location = (0.0, 0.08166, 0.0)
ob_outline.scale = (1.083, 1.083, 1.083)
ob_outline.lineart.crease_threshold = 0.0
_m = ob_outline.modifiers.new('Mirror', 'MIRROR')
_m.use_clip = True
_m = ob_outline.modifiers.new('Subsurf', 'SUBSURF')
_m.uv_smooth = 'PRESERVE_CORNERS'
_m.quality = 2
_m.levels = 2
_m.show_only_control_edges = False
ob_toastmiddle.location = (0.0, -0.05165, 0.0)
ob_toastmiddle.scale = (0.9086, 0.9086, 0.9086)
ob_toastmiddle.lineart.crease_threshold = 0.0
_m = ob_toastmiddle.modifiers.new('Subsurf', 'SUBSURF')
_m.uv_smooth = 'PRESERVE_CORNERS'
_m.levels = 2
_m.render_levels = 3
_m.show_only_control_edges = False
ob_happymouth.location = (-2.98e-08, -0.1237, -0.293)
ob_happymouth.hide_viewport = True
ob_happymouth.hide_render = True
ob_happymouth.lineart.crease_threshold = 0.0
_m = ob_happymouth.modifiers.new('Subsurf', 'SUBSURF')
_m.uv_smooth = 'PRESERVE_CORNERS'
_m.quality = 2
_m.show_only_control_edges = False
ob_highlights.location = (0.1032, -0.1119, 0.05955)
ob_highlights.lineart.crease_threshold = 0.0
_m = ob_highlights.modifiers.new('Mirror', 'MIRROR')
ob_eyes.location = (0.0, -0.09135, 0.0)
ob_eyes.hide_viewport = True
ob_eyes.hide_render = True
ob_eyes.lineart.crease_threshold = 0.0
_m = ob_eyes.modifiers.new('Mirror', 'MIRROR')
ob_toastcrust.location = (0.0, 0.0, 0.0)
ob_toastcrust.lineart.crease_threshold = 0.0
_m = ob_toastcrust.modifiers.new('Subsurf', 'SUBSURF')
_m.uv_smooth = 'PRESERVE_CORNERS'
_m.levels = 2
_m.render_levels = 3
_m.show_only_control_edges = False
ob_lamp.location = (0.0, -4.265, 0.0)
ob_lamp.lock_rotations_4d = False
ob_lamp.empty_display_type = 'ARROWS'
ob_lamp.color = (0.0, 0.0, 0.0, 0.0)
ob_lamp.lineart.crease_threshold = 0.0
ob_camera.location = (0.0, -4.69, 0.0)
ob_camera.rotation_euler = (1.571, -0.0, 0.0)
ob_camera.lock_rotations_4d = False
ob_camera.empty_display_type = 'ARROWS'
ob_camera.color = (0.0, 0.0, 0.0, 0.0)
ob_camera.hide_viewport = True
ob_camera.display_type = 'WIRE'
ob_camera.lineart.crease_threshold = 0.0

# ---- collection membership
col_collection_1.objects.link(ob_angryeyebrows)
col_collection_1.objects.link(ob_angrymouth)
col_collection_1.objects.link(ob_smallmouth)
col_collection_1.objects.link(ob_stash)
col_collection_1.objects.link(ob_sadmouth)
col_collection_1.objects.link(ob_tongue)
col_collection_1.objects.link(ob_squintyeyes)
col_collection_1.objects.link(ob_cylinder)
col_collection_1.objects.link(ob_squintyhighlights)
col_collection_1.objects.link(ob_sadness)
col_collection_1.objects.link(ob_anger)
col_collection_1.objects.link(ob_outline)
col_collection_1.objects.link(ob_toastmiddle)
col_collection_1.objects.link(ob_happymouth)
col_collection_1.objects.link(ob_highlights)
col_collection_1.objects.link(ob_eyes)
col_collection_1.objects.link(ob_toastcrust)
col_collection_1.objects.link(ob_lamp)
col_collection_1.objects.link(ob_camera)

# ---- scene / render settings (as saved in the file)
scene.camera = ob_camera
scene.frame_start = 1; scene.frame_end = 250; scene.frame_set(1)
scene.render.engine = 'BLENDER_EEVEE_NEXT'
scene.render.resolution_x = 900
scene.render.resolution_y = 900
scene.render.dither_intensity = 0.0
scene.render.film_transparent = True
scene.render.line_thickness = 0.0
scene.cycles.use_denoising = False
scene.cycles.samples = 128
scene.cycles.sampling_pattern = 'TABULATED_SOBOL'
scene.cycles.light_sampling_threshold = 0.0
scene.cycles.use_adaptive_sampling = False
scene.cycles.use_light_tree = False
scene.cycles.blur_glossy = 0.0
scene.cycles.sample_clamp_indirect = 0.0
scene.view_settings.view_transform = 'Standard'
bpy.context.view_layer.update()
